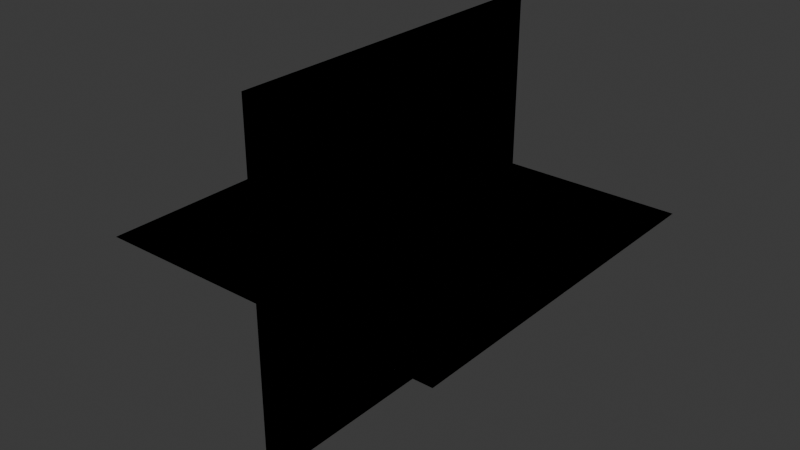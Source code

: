# Source: MuzzlePlanes.blend  (saved by Blender 5.2.45; exported with 4.5.12 LTS)
import bpy
from mathutils import Matrix  # noqa: F401  (used for matrix-valued properties, if any)

bpy.ops.wm.read_factory_settings(use_empty=True)
scene = bpy.context.scene
scene.name = 'Scene'

# ---- collections
col_collection = bpy.data.collections.new('Collection'); scene.collection.children.link(col_collection)

# ---- world
world_world = bpy.data.worlds.new('World'); scene.world = world_world
world_world.use_nodes = True; world_world.node_tree.nodes.clear()
_N = world_world.node_tree.nodes; _L = world_world.node_tree.links
n0 = _N.new('ShaderNodeOutputWorld'); n0.name = 'World Output'; n0.location = (200, 100)
n1 = _N.new('ShaderNodeBackground'); n1.name = 'Background'; n1.location = (-200, 100)
n1.inputs[0].default_value = (0.05088, 0.05088, 0.05088, 1.0)
_L.new(n1.outputs[0], n0.inputs[0])
n0.is_active_output = True
world_world.color = (0.05088, 0.05088, 0.05088)
world_world.sun_shadow_jitter_overblur = 0.0

# ---- meshes
me_plane = bpy.data.meshes.new('Plane')
me_plane.from_pydata([(1.0, -2.0, 0.0), (1.0, 0.0, 0.0), (-1.0, -2.0, 0.0), (-1.0, 0.0, 0.0), (0.0, -2.0, -1.0), (0.0, 0.0, -1.0), (0.0, -2.0, 1.0), (0.0, 0.0, 1.0), (1.0, -2.0, 0.0), (1.0, 0.0, 0.0), (-1.0, -2.0, 0.0), (-1.0, 0.0, 0.0), (0.0, -2.0, -1.0), (0.0, 0.0, -1.0), (0.0, -2.0, 1.0), (0.0, 0.0, 1.0)], [], [(0, 1, 3, 2), (4, 5, 7, 6), (8, 9, 11, 10), (12, 13, 15, 14)])
_uv = me_plane.uv_layers.new(name='UVMap')
_uv.uv.foreach_set('vector', [1.0, 1.0, 0.0, 1.0, 0.0, 0.0, 1.0, 0.0, 1.0, 1.0, 0.0, 1.0, 0.0, 0.0, 1.0, 0.0, 1.0, 1.0, 0.0, 1.0, 0.0, 0.0, 1.0, 0.0, 1.0, 1.0, 0.0, 1.0, 0.0, 0.0, 1.0, 0.0])
me_plane.update()

# ---- objects
ob_muzzleplanes = bpy.data.objects.new('MuzzlePlanes', me_plane)

# ---- transforms, parenting, visibility, modifiers, constraints
ob_muzzleplanes.location = (0.0, 0.0, 0.0)

# ---- collection membership
col_collection.objects.link(ob_muzzleplanes)

# ---- scene / render settings (as saved in the file)
scene.frame_start = 1; scene.frame_end = 250; scene.frame_set(1)
scene.render.engine = 'BLENDER_EEVEE_NEXT'
scene.render.bake_bias = 0.0
scene.render.bake_samples = 0
scene.render.compositor_device = 'GPU'
scene.eevee.use_volume_custom_range = False
scene.eevee.fast_gi_thickness_near = 0.1
scene.eevee.fast_gi_thickness_far = 0.0
scene.eevee.ray_tracing_options.screen_trace_thickness = 0.1
bpy.context.view_layer.update()

# ---- added for rendering (the .blend has no active camera and no usable light): camera, sun
cam_auto = bpy.data.cameras.new('AutoCamera')
cam_auto.lens = 50.0
cam_auto.sensor_width = 36.0
cam_auto.clip_end = 1000.0
ob_auto_camera = bpy.data.objects.new('AutoCamera', cam_auto)
scene.collection.objects.link(ob_auto_camera)
ob_auto_camera.location = (3.20507, -4.84609, 2.56406)
ob_auto_camera.rotation_euler = (1.09748, -7.21219e-08, 0.694738)
scene.camera = ob_auto_camera
light_auto_sun = bpy.data.lights.new('AutoSun', 'SUN')
light_auto_sun.energy = 3.0
light_auto_sun.angle = 0.0523599
ob_auto_sun = bpy.data.objects.new('AutoSun', light_auto_sun)
scene.collection.objects.link(ob_auto_sun)
ob_auto_sun.rotation_euler = (0.872665, 0.174533, 0.523599)
bpy.context.view_layer.update()
